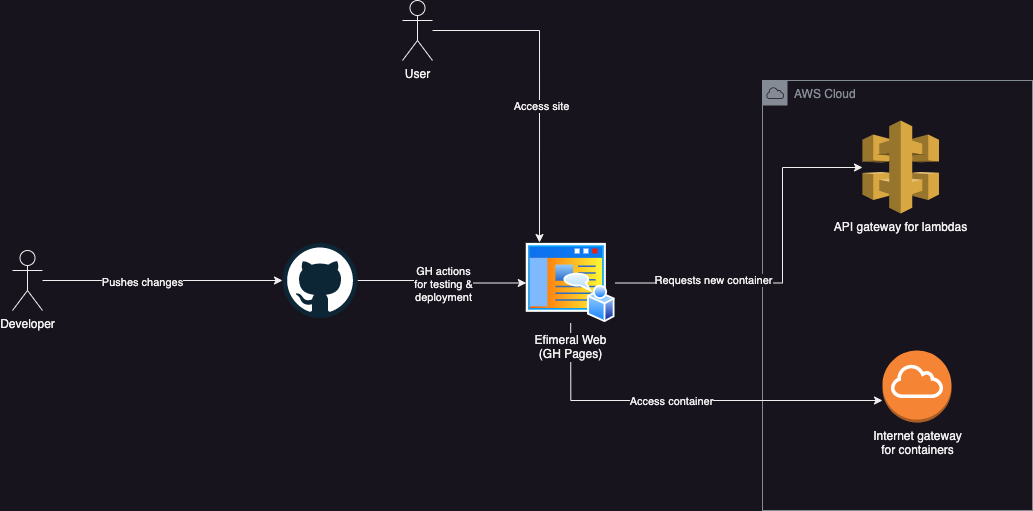

The diagram above was exported from draw.io. Its source (the exported page's mxGraphModel, read from the mxfile embedded in the PNG):
<mxGraphModel dx="1306" dy="1910" grid="1" gridSize="10" guides="1" tooltips="1" connect="1" arrows="1" fold="1" page="1" pageScale="1" pageWidth="850" pageHeight="1100" math="0" shadow="0">
  <root>
    <mxCell id="0" />
    <mxCell id="1" parent="0" />
    <mxCell id="AOA42go625hpubo1g_92-13" value="AWS Cloud" style="sketch=0;outlineConnect=0;gradientColor=none;html=1;whiteSpace=wrap;fontSize=12;fontStyle=0;shape=mxgraph.aws4.group;grIcon=mxgraph.aws4.group_aws_cloud;strokeColor=#858B94;fillColor=none;verticalAlign=top;align=left;spacingLeft=30;fontColor=#858B94;dashed=0;" vertex="1" parent="1">
      <mxGeometry x="820" y="-410" width="270" height="430" as="geometry" />
    </mxCell>
    <mxCell id="AOA42go625hpubo1g_92-10" style="edgeStyle=orthogonalEdgeStyle;rounded=0;orthogonalLoop=1;jettySize=auto;html=1;entryX=0.149;entryY=-0.006;entryDx=0;entryDy=0;entryPerimeter=0;" edge="1" parent="1" source="AOA42go625hpubo1g_92-1" target="AOA42go625hpubo1g_92-18">
      <mxGeometry relative="1" as="geometry">
        <mxPoint x="597" y="-180" as="targetPoint" />
      </mxGeometry>
    </mxCell>
    <mxCell id="AOA42go625hpubo1g_92-11" value="Access site" style="edgeLabel;html=1;align=center;verticalAlign=middle;resizable=0;points=[];" vertex="1" connectable="0" parent="AOA42go625hpubo1g_92-10">
      <mxGeometry x="-0.1176" y="1" relative="1" as="geometry">
        <mxPoint x="1" y="41" as="offset" />
      </mxGeometry>
    </mxCell>
    <mxCell id="AOA42go625hpubo1g_92-1" value="User" style="shape=umlActor;verticalLabelPosition=bottom;verticalAlign=top;html=1;outlineConnect=0;" vertex="1" parent="1">
      <mxGeometry x="460" y="-490" width="30" height="60" as="geometry" />
    </mxCell>
    <mxCell id="AOA42go625hpubo1g_92-6" style="edgeStyle=orthogonalEdgeStyle;rounded=0;orthogonalLoop=1;jettySize=auto;html=1;" edge="1" parent="1" source="AOA42go625hpubo1g_92-18" target="AOA42go625hpubo1g_92-4">
      <mxGeometry relative="1" as="geometry">
        <Array as="points">
          <mxPoint x="840" y="-207" />
          <mxPoint x="840" y="-323" />
        </Array>
      </mxGeometry>
    </mxCell>
    <mxCell id="AOA42go625hpubo1g_92-7" value="Requests new container" style="edgeLabel;html=1;align=center;verticalAlign=middle;resizable=0;points=[];" vertex="1" connectable="0" parent="AOA42go625hpubo1g_92-6">
      <mxGeometry x="0.0379" relative="1" as="geometry">
        <mxPoint x="-70" y="18" as="offset" />
      </mxGeometry>
    </mxCell>
    <mxCell id="AOA42go625hpubo1g_92-8" style="edgeStyle=orthogonalEdgeStyle;rounded=0;orthogonalLoop=1;jettySize=auto;html=1;" edge="1" parent="1" source="AOA42go625hpubo1g_92-18" target="AOA42go625hpubo1g_92-5">
      <mxGeometry relative="1" as="geometry">
        <Array as="points">
          <mxPoint x="628" y="-90" />
        </Array>
      </mxGeometry>
    </mxCell>
    <mxCell id="AOA42go625hpubo1g_92-9" value="Access container" style="edgeLabel;html=1;align=center;verticalAlign=middle;resizable=0;points=[];" vertex="1" connectable="0" parent="AOA42go625hpubo1g_92-8">
      <mxGeometry x="-0.0878" relative="1" as="geometry">
        <mxPoint as="offset" />
      </mxGeometry>
    </mxCell>
    <mxCell id="AOA42go625hpubo1g_92-4" value="API gateway for lambdas" style="outlineConnect=0;dashed=0;verticalLabelPosition=bottom;verticalAlign=top;align=center;html=1;shape=mxgraph.aws3.api_gateway;fillColor=#D9A741;gradientColor=none;" vertex="1" parent="1">
      <mxGeometry x="920" y="-370" width="76.5" height="93" as="geometry" />
    </mxCell>
    <mxCell id="AOA42go625hpubo1g_92-5" value="Internet gateway&lt;br&gt;for containers" style="outlineConnect=0;dashed=0;verticalLabelPosition=bottom;verticalAlign=top;align=center;html=1;shape=mxgraph.aws3.internet_gateway;fillColor=#F58534;gradientColor=none;" vertex="1" parent="1">
      <mxGeometry x="940" y="-140" width="69" height="72" as="geometry" />
    </mxCell>
    <mxCell id="AOA42go625hpubo1g_92-16" style="edgeStyle=orthogonalEdgeStyle;rounded=0;orthogonalLoop=1;jettySize=auto;html=1;" edge="1" parent="1" source="AOA42go625hpubo1g_92-14" target="AOA42go625hpubo1g_92-15">
      <mxGeometry relative="1" as="geometry" />
    </mxCell>
    <mxCell id="AOA42go625hpubo1g_92-17" value="Pushes changes" style="edgeLabel;html=1;align=center;verticalAlign=middle;resizable=0;points=[];" vertex="1" connectable="0" parent="AOA42go625hpubo1g_92-16">
      <mxGeometry x="-0.175" y="-1" relative="1" as="geometry">
        <mxPoint as="offset" />
      </mxGeometry>
    </mxCell>
    <mxCell id="AOA42go625hpubo1g_92-14" value="Developer" style="shape=umlActor;verticalLabelPosition=bottom;verticalAlign=top;html=1;outlineConnect=0;" vertex="1" parent="1">
      <mxGeometry x="70" y="-240" width="30" height="60" as="geometry" />
    </mxCell>
    <mxCell id="AOA42go625hpubo1g_92-19" style="edgeStyle=orthogonalEdgeStyle;rounded=0;orthogonalLoop=1;jettySize=auto;html=1;entryX=0;entryY=0.5;entryDx=0;entryDy=0;" edge="1" parent="1" source="AOA42go625hpubo1g_92-15" target="AOA42go625hpubo1g_92-18">
      <mxGeometry relative="1" as="geometry" />
    </mxCell>
    <mxCell id="AOA42go625hpubo1g_92-20" value="GH actions&lt;br&gt;for testing &amp;amp;&lt;br&gt;deployment" style="edgeLabel;html=1;align=center;verticalAlign=middle;resizable=0;points=[];" vertex="1" connectable="0" parent="AOA42go625hpubo1g_92-19">
      <mxGeometry x="-0.2903" y="-1" relative="1" as="geometry">
        <mxPoint x="24" y="2" as="offset" />
      </mxGeometry>
    </mxCell>
    <mxCell id="AOA42go625hpubo1g_92-15" value="" style="dashed=0;outlineConnect=0;html=1;align=center;labelPosition=center;verticalLabelPosition=bottom;verticalAlign=top;shape=mxgraph.weblogos.github" vertex="1" parent="1">
      <mxGeometry x="340" y="-247.5" width="75" height="75" as="geometry" />
    </mxCell>
    <mxCell id="AOA42go625hpubo1g_92-18" value="Efimeral Web&lt;br&gt;(GH Pages)" style="image;aspect=fixed;perimeter=ellipsePerimeter;html=1;align=center;shadow=0;dashed=0;spacingTop=3;image=img/lib/active_directory/home_page.svg;" vertex="1" parent="1">
      <mxGeometry x="583.75" y="-247.5" width="88.89" height="80" as="geometry" />
    </mxCell>
  </root>
</mxGraphModel>